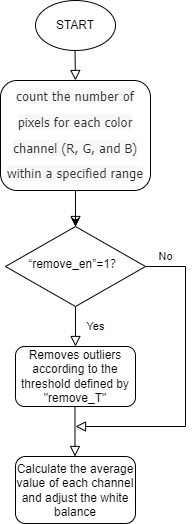

The diagram above was exported from draw.io. Its source (the exported page's mxGraphModel, read from the mxfile embedded in the PNG):
<mxGraphModel dx="941" dy="644" grid="1" gridSize="10" guides="1" tooltips="1" connect="1" arrows="1" fold="1" page="1" pageScale="1" pageWidth="827" pageHeight="1169" math="0" shadow="0">
  <root>
    <mxCell id="WIyWlLk6GJQsqaUBKTNV-0" />
    <mxCell id="WIyWlLk6GJQsqaUBKTNV-1" parent="WIyWlLk6GJQsqaUBKTNV-0" />
    <mxCell id="WIyWlLk6GJQsqaUBKTNV-2" value="" style="rounded=0;html=1;jettySize=auto;orthogonalLoop=1;fontSize=11;endArrow=block;endFill=0;endSize=8;strokeWidth=1;shadow=0;labelBackgroundColor=none;edgeStyle=orthogonalEdgeStyle;" parent="WIyWlLk6GJQsqaUBKTNV-1" target="WIyWlLk6GJQsqaUBKTNV-6" edge="1">
      <mxGeometry relative="1" as="geometry">
        <mxPoint x="220" y="301" as="sourcePoint" />
      </mxGeometry>
    </mxCell>
    <mxCell id="ML8alBdZDKedEBh7NJNZ-0" value="" style="edgeStyle=orthogonalEdgeStyle;rounded=0;orthogonalLoop=1;jettySize=auto;html=1;fontSize=13;" edge="1" parent="WIyWlLk6GJQsqaUBKTNV-1" source="WIyWlLk6GJQsqaUBKTNV-3" target="WIyWlLk6GJQsqaUBKTNV-6">
      <mxGeometry relative="1" as="geometry" />
    </mxCell>
    <mxCell id="WIyWlLk6GJQsqaUBKTNV-3" value="&lt;font style=&quot;font-size: 13px;&quot;&gt;&lt;span style=&quot;color: rgb(51, 51, 51); font-family: tahoma, &amp;quot;Microsoft YaHei&amp;quot;, 微软雅黑, 宋体, &amp;quot;Malgun Gothic&amp;quot;, sans-serif; font-style: normal; font-variant: normal; font-weight: normal; letter-spacing: normal; line-height: 25.9922px; text-align: start; text-indent: 0px; text-transform: none; word-spacing: 0px; -webkit-text-stroke-width: 0px; background-color: rgb(247, 248, 250); float: none; display: inline !important;&quot;&gt;count the number of pixels for each color channel (R, G, and B) within a specified range&lt;/span&gt;&lt;br&gt;&lt;/font&gt;" style="rounded=1;whiteSpace=wrap;html=1;fontSize=12;glass=0;strokeWidth=1;shadow=0;" parent="WIyWlLk6GJQsqaUBKTNV-1" vertex="1">
      <mxGeometry x="145" y="157" width="150" height="110" as="geometry" />
    </mxCell>
    <mxCell id="WIyWlLk6GJQsqaUBKTNV-4" value="Yes" style="rounded=0;html=1;jettySize=auto;orthogonalLoop=1;fontSize=11;endArrow=block;endFill=0;endSize=8;strokeWidth=1;shadow=0;labelBackgroundColor=none;edgeStyle=orthogonalEdgeStyle;" parent="WIyWlLk6GJQsqaUBKTNV-1" source="WIyWlLk6GJQsqaUBKTNV-6" edge="1">
      <mxGeometry y="20" relative="1" as="geometry">
        <mxPoint as="offset" />
        <mxPoint x="220" y="423" as="targetPoint" />
      </mxGeometry>
    </mxCell>
    <mxCell id="WIyWlLk6GJQsqaUBKTNV-5" value="No" style="edgeStyle=orthogonalEdgeStyle;rounded=0;html=1;jettySize=auto;orthogonalLoop=1;fontSize=11;endArrow=block;endFill=0;endSize=8;strokeWidth=1;shadow=0;labelBackgroundColor=none;" parent="WIyWlLk6GJQsqaUBKTNV-1" source="WIyWlLk6GJQsqaUBKTNV-6" edge="1">
      <mxGeometry x="-0.871" y="10" relative="1" as="geometry">
        <mxPoint as="offset" />
        <mxPoint x="220" y="503" as="targetPoint" />
        <Array as="points">
          <mxPoint x="330" y="343" />
          <mxPoint x="330" y="503" />
        </Array>
      </mxGeometry>
    </mxCell>
    <mxCell id="WIyWlLk6GJQsqaUBKTNV-6" value="“remove_en”=1？" style="rhombus;whiteSpace=wrap;html=1;shadow=0;fontFamily=Helvetica;fontSize=12;align=center;strokeWidth=1;spacing=6;spacingTop=-4;" parent="WIyWlLk6GJQsqaUBKTNV-1" vertex="1">
      <mxGeometry x="150" y="303" width="140" height="80" as="geometry" />
    </mxCell>
    <mxCell id="WIyWlLk6GJQsqaUBKTNV-11" value="Calculate the average value of each channel and adjust the white balance" style="rounded=1;whiteSpace=wrap;html=1;fontSize=12;glass=0;strokeWidth=1;shadow=0;" parent="WIyWlLk6GJQsqaUBKTNV-1" vertex="1">
      <mxGeometry x="160" y="533" width="120" height="67" as="geometry" />
    </mxCell>
    <mxCell id="VnohjKs7mLstCkv4CQXC-0" value="START" style="ellipse;whiteSpace=wrap;html=1;" parent="WIyWlLk6GJQsqaUBKTNV-1" vertex="1">
      <mxGeometry x="180" y="77" width="80" height="50" as="geometry" />
    </mxCell>
    <mxCell id="VnohjKs7mLstCkv4CQXC-2" value="" style="rounded=0;html=1;jettySize=auto;orthogonalLoop=1;fontSize=11;endArrow=block;endFill=0;endSize=8;strokeWidth=1;shadow=0;labelBackgroundColor=none;edgeStyle=orthogonalEdgeStyle;" parent="WIyWlLk6GJQsqaUBKTNV-1" edge="1">
      <mxGeometry relative="1" as="geometry">
        <mxPoint x="219.5" y="127" as="sourcePoint" />
        <mxPoint x="220" y="157" as="targetPoint" />
      </mxGeometry>
    </mxCell>
    <mxCell id="VnohjKs7mLstCkv4CQXC-3" value="Removes outliers according to the threshold defined by &quot;remove_T&quot;" style="rounded=1;whiteSpace=wrap;html=1;" parent="WIyWlLk6GJQsqaUBKTNV-1" vertex="1">
      <mxGeometry x="160" y="423" width="120" height="60" as="geometry" />
    </mxCell>
    <mxCell id="VnohjKs7mLstCkv4CQXC-6" value="" style="rounded=0;html=1;jettySize=auto;orthogonalLoop=1;fontSize=11;endArrow=block;endFill=0;endSize=8;strokeWidth=1;shadow=0;labelBackgroundColor=none;edgeStyle=orthogonalEdgeStyle;" parent="WIyWlLk6GJQsqaUBKTNV-1" edge="1">
      <mxGeometry relative="1" as="geometry">
        <mxPoint x="219.5" y="483" as="sourcePoint" />
        <mxPoint x="219.5" y="533" as="targetPoint" />
      </mxGeometry>
    </mxCell>
  </root>
</mxGraphModel>